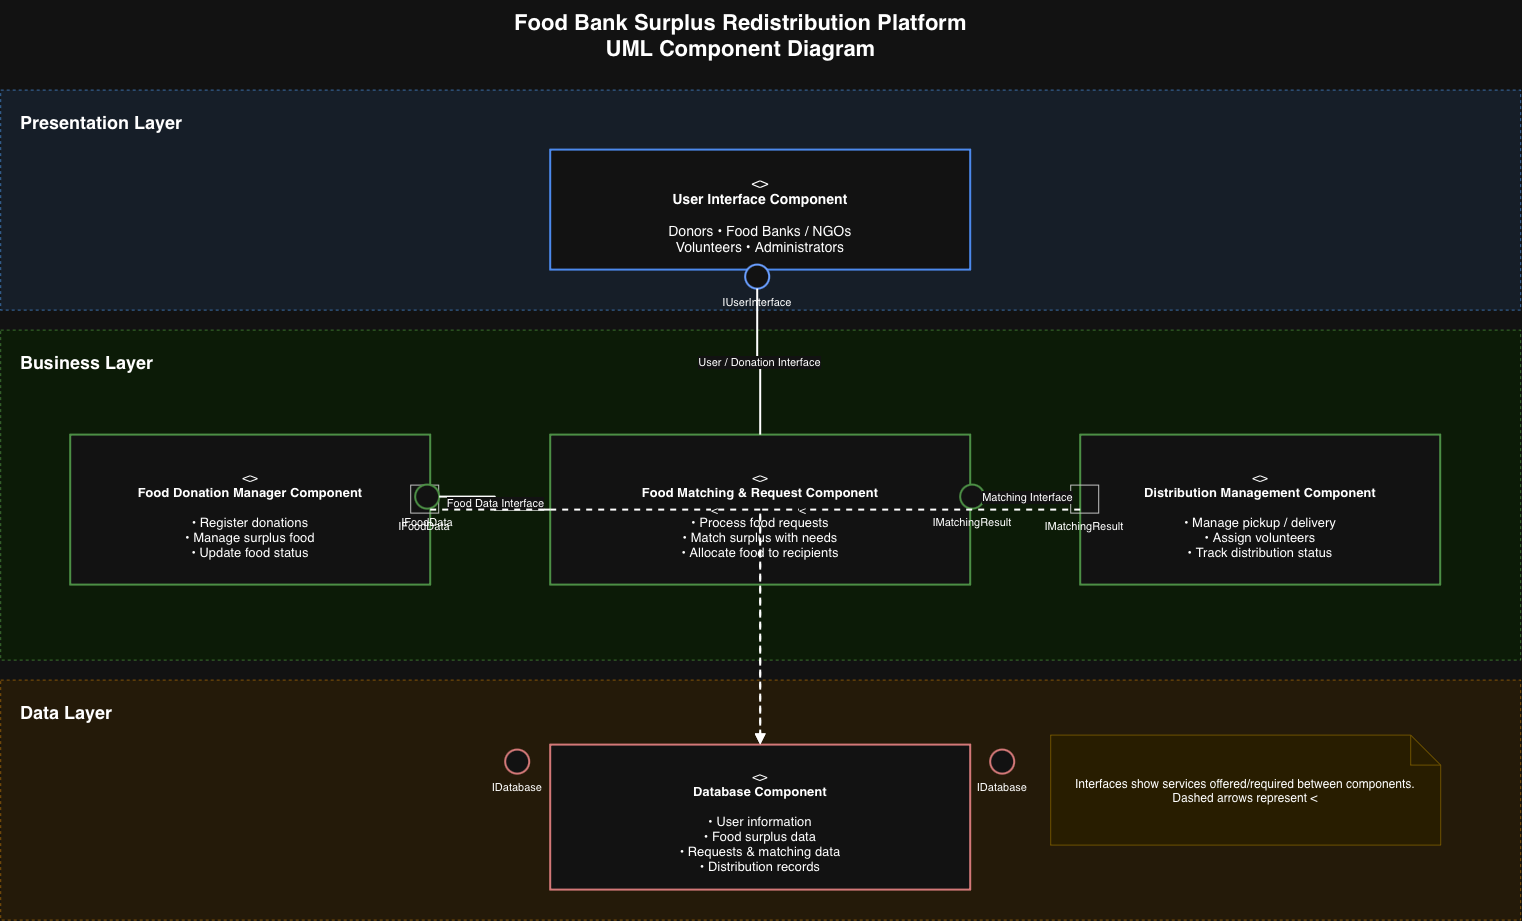

The diagram above was exported from draw.io. Its source (the exported page's mxGraphModel, read from the mxfile embedded in the PNG):
<mxGraphModel dx="1573" dy="930" grid="1" gridSize="10" guides="1" tooltips="1" connect="1" arrows="1" fold="1" page="1" pageScale="1" pageWidth="1600" pageHeight="1000" math="0" shadow="0">
  <root>
    <mxCell id="0" />
    <mxCell id="1" parent="0" />
    <mxCell id="title" parent="1" style="text;html=1;fontSize=22;fontStyle=1;align=center;verticalAlign=middle;" value="Food Bank Surplus Redistribution Platform&#10;UML Component Diagram" vertex="1">
      <mxGeometry height="70" width="700" x="430" y="20" as="geometry" />
    </mxCell>
    <mxCell id="presentation" parent="1" style="rounded=0;whiteSpace=wrap;html=1;fillColor=#eaf3ff;strokeColor=#6aa5e8;dashed=1;fontSize=18;fontStyle=1;verticalAlign=top;align=left;spacingLeft=18;spacingTop=15;" value="Presentation Layer" vertex="1">
      <mxGeometry height="220" width="1520" x="40" y="110" as="geometry" />
    </mxCell>
    <mxCell id="business" parent="1" style="rounded=0;whiteSpace=wrap;html=1;fillColor=#edffe8;strokeColor=#79b86a;dashed=1;fontSize=18;fontStyle=1;verticalAlign=top;align=left;spacingLeft=18;spacingTop=15;" value="Business Layer" vertex="1">
      <mxGeometry height="330" width="1520" x="40" y="350" as="geometry" />
    </mxCell>
    <mxCell id="data" parent="1" style="rounded=0;whiteSpace=wrap;html=1;fillColor=#fff3df;strokeColor=#e0a84e;dashed=1;fontSize=18;fontStyle=1;verticalAlign=top;align=left;spacingLeft=18;spacingTop=15;" value="Data Layer" vertex="1">
      <mxGeometry height="240" width="1520" x="40" y="700" as="geometry" />
    </mxCell>
    <mxCell id="ui" parent="1" style="rounded=0;whiteSpace=wrap;html=1;fillColor=#ffffff;strokeColor=#3b82f6;strokeWidth=2;fontSize=14;align=center;verticalAlign=middle;shadow=0;labelPosition=center;verticalLabelPosition=middle;spacingTop=8;" value="&lt;&lt;component&gt;&gt;&lt;br&gt;&lt;b&gt;User Interface Component&lt;/b&gt;&lt;br&gt;&lt;br&gt;Donors • Food Banks / NGOs&lt;br&gt;Volunteers • Administrators" vertex="1">
      <mxGeometry height="120" width="420" x="590" y="170" as="geometry" />
    </mxCell>
    <mxCell id="donation" parent="1" style="rounded=0;whiteSpace=wrap;html=1;fillColor=#ffffff;strokeColor=#4d9b45;strokeWidth=2;fontSize=13;align=center;verticalAlign=middle;spacingTop=8;" value="&lt;&lt;component&gt;&gt;&lt;br&gt;&lt;b&gt;Food Donation Manager Component&lt;/b&gt;&lt;br&gt;&lt;br&gt;• Register donations&lt;br&gt;• Manage surplus food&lt;br&gt;• Update food status" vertex="1">
      <mxGeometry height="150" width="360" x="110" y="455" as="geometry" />
    </mxCell>
    <mxCell id="matching" parent="1" style="rounded=0;whiteSpace=wrap;html=1;fillColor=#ffffff;strokeColor=#4d9b45;strokeWidth=2;fontSize=13;align=center;verticalAlign=middle;spacingTop=8;" value="&lt;&lt;component&gt;&gt;&lt;br&gt;&lt;b&gt;Food Matching &amp;amp; Request Component&lt;/b&gt;&lt;br&gt;&lt;br&gt;• Process food requests&lt;br&gt;• Match surplus with needs&lt;br&gt;• Allocate food to recipients" vertex="1">
      <mxGeometry height="150" width="420" x="590" y="455" as="geometry" />
    </mxCell>
    <mxCell id="distribution" parent="1" style="rounded=0;whiteSpace=wrap;html=1;fillColor=#ffffff;strokeColor=#4d9b45;strokeWidth=2;fontSize=13;align=center;verticalAlign=middle;spacingTop=8;" value="&lt;&lt;component&gt;&gt;&lt;br&gt;&lt;b&gt;Distribution Management Component&lt;/b&gt;&lt;br&gt;&lt;br&gt;• Manage pickup / delivery&lt;br&gt;• Assign volunteers&lt;br&gt;• Track distribution status" vertex="1">
      <mxGeometry height="150" width="360" x="1120" y="455" as="geometry" />
    </mxCell>
    <mxCell id="database" parent="1" style="rounded=0;whiteSpace=wrap;html=1;fillColor=#ffffff;strokeColor=#c55b5b;strokeWidth=2;fontSize=13;align=center;verticalAlign=middle;spacingTop=8;" value="&lt;&lt;component&gt;&gt;&lt;br&gt;&lt;b&gt;Database Component&lt;/b&gt;&lt;br&gt;&lt;br&gt;• User information&lt;br&gt;• Food surplus data&lt;br&gt;• Requests &amp;amp; matching data&lt;br&gt;• Distribution records" vertex="1">
      <mxGeometry height="145" width="420" x="590" y="765" as="geometry" />
    </mxCell>
    <mxCell id="uiProvided" parent="1" style="ellipse;whiteSpace=wrap;html=1;fillColor=#ffffff;strokeColor=#2563eb;strokeWidth=2;fontSize=11;verticalLabelPosition=bottom;verticalAlign=top;" value="IUserInterface" vertex="1">
      <mxGeometry height="24" width="24" x="785" y="285" as="geometry" />
    </mxCell>
    <mxCell id="donationRequired" parent="1" style="shape=mxgraph.basic.connector;whiteSpace=wrap;html=1;fillColor=none;strokeColor=#333333;fontSize=11;verticalLabelPosition=bottom;verticalAlign=top;" value="IFoodData" vertex="1">
      <mxGeometry height="28" width="28" x="450" y="505" as="geometry" />
    </mxCell>
    <mxCell id="donationProvided" parent="1" style="ellipse;whiteSpace=wrap;html=1;fillColor=#ffffff;strokeColor=#4d9b45;strokeWidth=2;fontSize=11;verticalLabelPosition=bottom;verticalAlign=top;" value="IFoodData" vertex="1">
      <mxGeometry height="24" width="24" x="455" y="505" as="geometry" />
    </mxCell>
    <mxCell id="matchingProvided" parent="1" style="ellipse;whiteSpace=wrap;html=1;fillColor=#ffffff;strokeColor=#4d9b45;strokeWidth=2;fontSize=11;verticalLabelPosition=bottom;verticalAlign=top;" value="IMatchingResult" vertex="1">
      <mxGeometry height="24" width="24" x="1000" y="505" as="geometry" />
    </mxCell>
    <mxCell id="distributionRequired" parent="1" style="shape=mxgraph.basic.connector;whiteSpace=wrap;html=1;fillColor=none;strokeColor=#333333;fontSize=11;verticalLabelPosition=bottom;verticalAlign=top;" value="IMatchingResult" vertex="1">
      <mxGeometry height="28" width="28" x="1110" y="505" as="geometry" />
    </mxCell>
    <mxCell id="databaseProvidedLeft" parent="1" style="ellipse;whiteSpace=wrap;html=1;fillColor=#ffffff;strokeColor=#c55b5b;strokeWidth=2;fontSize=11;verticalLabelPosition=bottom;verticalAlign=top;" value="IDatabase" vertex="1">
      <mxGeometry height="24" width="24" x="545" y="770" as="geometry" />
    </mxCell>
    <mxCell id="databaseProvidedRight" parent="1" style="ellipse;whiteSpace=wrap;html=1;fillColor=#ffffff;strokeColor=#c55b5b;strokeWidth=2;fontSize=11;verticalLabelPosition=bottom;verticalAlign=top;" value="IDatabase" vertex="1">
      <mxGeometry height="24" width="24" x="1030" y="770" as="geometry" />
    </mxCell>
    <mxCell id="e1" edge="1" parent="1" source="uiProvided" style="edgeStyle=orthogonalEdgeStyle;rounded=0;orthogonalLoop=1;jettySize=auto;html=1;strokeWidth=2;endArrow=none;" target="matching" value="User / Donation Interface">
      <mxGeometry relative="1" as="geometry" />
    </mxCell>
    <mxCell id="e2" edge="1" parent="1" source="donationProvided" style="edgeStyle=orthogonalEdgeStyle;rounded=0;orthogonalLoop=1;jettySize=auto;html=1;strokeWidth=2;endArrow=none;" target="matching" value="Food Data Interface">
      <mxGeometry relative="1" as="geometry" />
    </mxCell>
    <mxCell id="e3" edge="1" parent="1" source="matchingProvided" style="edgeStyle=orthogonalEdgeStyle;rounded=0;orthogonalLoop=1;jettySize=auto;html=1;strokeWidth=2;endArrow=none;" target="distributionRequired" value="Matching Interface">
      <mxGeometry relative="1" as="geometry" />
    </mxCell>
    <mxCell id="e4" edge="1" parent="1" source="donation" style="edgeStyle=orthogonalEdgeStyle;rounded=0;orthogonalLoop=1;jettySize=auto;html=1;dashed=1;strokeWidth=2;endArrow=block;endFill=1;" target="database" value="&lt;&lt;use&gt;&gt;&lt;br&gt;Database queries">
      <mxGeometry relative="1" as="geometry" />
    </mxCell>
    <mxCell id="e5" edge="1" parent="1" source="distribution" style="edgeStyle=orthogonalEdgeStyle;rounded=0;orthogonalLoop=1;jettySize=auto;html=1;dashed=1;strokeWidth=2;endArrow=block;endFill=1;" target="database" value="&lt;&lt;use&gt;&gt;&lt;br&gt;Database queries">
      <mxGeometry relative="1" as="geometry" />
    </mxCell>
    <mxCell id="note" parent="1" style="shape=note;whiteSpace=wrap;html=1;fillColor=#fff2cc;strokeColor=#d6b656;fontSize=12;" value="Interfaces show services offered/required between components.&#10;Dashed arrows represent &lt;&lt;use&gt;&gt; dependencies." vertex="1">
      <mxGeometry height="110" width="390" x="1090" y="755" as="geometry" />
    </mxCell>
  </root>
</mxGraphModel>